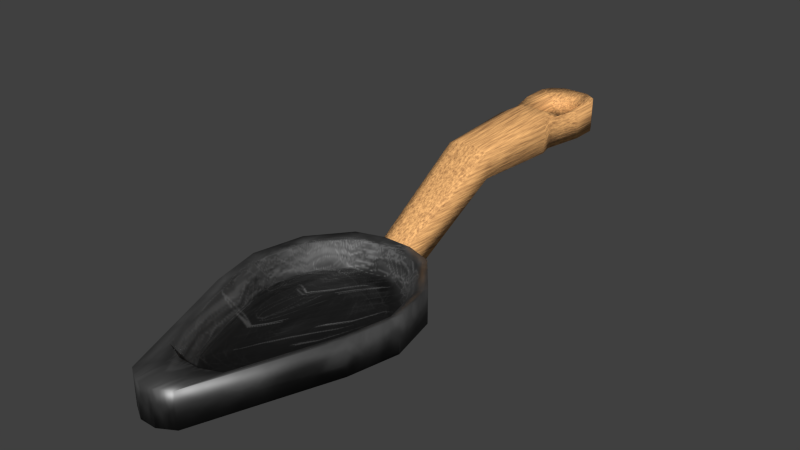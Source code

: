 # Source: trowel.blend  (saved by Blender 5.2.45; exported with 4.5.12 LTS)
import bpy
from mathutils import Matrix  # noqa: F401  (used for matrix-valued properties, if any)

bpy.ops.wm.read_factory_settings(use_empty=True)
scene = bpy.context.scene
scene.name = 'Scene'

# ---- collections
col_collection_1 = bpy.data.collections.new('Collection 1'); scene.collection.children.link(col_collection_1)

# ---- images (referenced by path relative to the original .blend; pixels are not part of the script)
import os
ASSET_DIR = os.environ.get("B2B_ASSET_DIR", "")  # directory of the original .blend (textures are referenced by path, not embedded)
HERE = os.path.dirname(os.path.abspath(__file__))  # packed textures are extracted next to this script under _unpacked/

def load_image(name, relpath, width, height, colorspace="sRGB"):
    """Load a texture the original file referenced (path relative to the .blend, or extracted next to this script)."""
    p = next((c for c in (os.path.join(HERE, relpath), os.path.join(ASSET_DIR, relpath)) if relpath and os.path.exists(c)), "")
    if p:
        img = bpy.data.images.load(p, check_existing=True)
        img.name = name
    else:  # same state as the original file: an image datablock whose file is absent (Cycles renders it pink)
        img = bpy.data.images.new(name, width, height)
        img.source = "FILE"
        img.filepath = "//" + (relpath or name)
    img.colorspace_settings.name = colorspace
    return img
img_pan_diffuse_png = load_image('pan_diffuse.png', '_unpacked/pan_diffuse.a1afd016.png', 512, 512, 'sRGB')

# ---- materials (node trees are filled in below, after node groups)
mat_seasonediron = bpy.data.materials.new('SeasonedIron')
mat_carvedwood = bpy.data.materials.new('CarvedWood')

# ---- material node trees
mat_seasonediron.use_nodes = True; mat_seasonediron.node_tree.nodes.clear()
_N = mat_seasonediron.node_tree.nodes; _L = mat_seasonediron.node_tree.links
n0 = _N.new('ShaderNodeBsdfPrincipled'); n0.name = 'Principled BSDF'; n0.location = (-260, 139)
n0.inputs[1].default_value = 0.65
n0.inputs[2].default_value = 0.45
n0.inputs[10].default_value = 0.005
n1 = _N.new('ShaderNodeOutputMaterial'); n1.name = 'Material Output'; n1.location = (140, 139)
n2 = _N.new('ShaderNodeTexImage'); n2.name = 'Image Texture'; n2.location = (-651, 86)
n2.image = img_pan_diffuse_png
n3 = _N.new('ShaderNodeMixRGB'); n3.name = 'InventoryVisibility'; n3.location = (-510, 339)
n3.label = 'Brighter on black inventory'
n3.blend_type = 'MULTIPLY'
n3.inputs[0].default_value = 1.0
n3.inputs[2].default_value = (3.0, 3.0, 3.0, 1.0)
_L.new(n0.outputs[0], n1.inputs[0])
_L.new(n2.outputs[0], n3.inputs[1])
_L.new(n3.outputs[0], n0.inputs[0])
n1.is_active_output = True
mat_carvedwood.use_nodes = True; mat_carvedwood.node_tree.nodes.clear()
_N = mat_carvedwood.node_tree.nodes; _L = mat_carvedwood.node_tree.links
n0 = _N.new('ShaderNodeBsdfPrincipled'); n0.name = 'Principled BSDF'; n0.location = (-200, 100)
n0.inputs[2].default_value = 0.78
n0.inputs[10].default_value = 0.005
n1 = _N.new('ShaderNodeOutputMaterial'); n1.name = 'Material Output'; n1.location = (200, 100)
n2 = _N.new('ShaderNodeTexCoord'); n2.name = 'Texture Coordinate'; n2.location = (0, 0)
n3 = _N.new('ShaderNodeVectorMath'); n3.name = 'Vector Math'; n3.location = (0, 0)
n3.operation = 'MULTIPLY'
n3.inputs[1].default_value = (6.0, 1.0, 10.0)
n4 = _N.new('ShaderNodeTexNoise'); n4.name = 'Noise Texture'; n4.location = (-705, -34)
n4.width = 160
n4.inputs[3].default_value = 3.0
n4.inputs[4].default_value = 0.7
n5 = _N.new('ShaderNodeValToRGB'); n5.name = 'Color Ramp'; n5.location = (-743, 192)
while len(n5.color_ramp.elements) > 1: n5.color_ramp.elements.remove(n5.color_ramp.elements[-1])
n5.color_ramp.elements[0].position = 0.2; n5.color_ramp.elements[0].color = (0.09, 0.035, 0.012, 1.0)
_e = n5.color_ramp.elements.new(0.8); _e.color = (0.48, 0.26, 0.095, 1.0)
n6 = _N.new('ShaderNodeBump'); n6.name = 'Bump'; n6.location = (-454, -15)
n6.inputs[0].default_value = 0.18
n6.inputs[1].default_value = 0.006
n7 = _N.new('ShaderNodeMixRGB'); n7.name = 'InventoryVisibility'; n7.location = (-450, 300)
n7.label = 'Brighter on black inventory'
n7.blend_type = 'MULTIPLY'
n7.inputs[0].default_value = 1.0
n7.inputs[2].default_value = (3.0, 3.0, 3.0, 1.0)
_L.new(n0.outputs[0], n1.inputs[0])
_L.new(n2.outputs[0], n3.inputs[0])
_L.new(n3.outputs[0], n4.inputs[0])
_L.new(n4.outputs[0], n5.inputs[0])
_L.new(n4.outputs[0], n6.inputs[3])
_L.new(n6.outputs[0], n0.inputs[5])
_L.new(n5.outputs[0], n7.inputs[1])
_L.new(n7.outputs[0], n0.inputs[0])
n1.is_active_output = True

# ---- world
world_world = bpy.data.worlds.new('World'); scene.world = world_world
world_world.use_nodes = True; world_world.node_tree.nodes.clear()
_N = world_world.node_tree.nodes; _L = world_world.node_tree.links
n0 = _N.new('ShaderNodeOutputWorld'); n0.name = 'World Output'; n0.location = (280, 0)
n1 = _N.new('ShaderNodeBackground'); n1.name = 'Background'; n1.location = (0, 0)
n1.inputs[0].default_value = (0.05088, 0.05088, 0.05088, 1.0)
n2 = _N.new('NodeFrame'); n2.name = 'Frame'; n2.location = (0, 0)
n2.label = 'Versioning: Use Nodes was removed'
n2.width = 160
n0.parent = n2
n1.parent = n2
_L.new(n1.outputs[0], n0.inputs[0])
n0.is_active_output = True
world_world.color = (0.05088, 0.05088, 0.05088)
world_world.use_sun_shadow = False
world_world.sun_shadow_jitter_overblur = 0.0
world_world.cycles.sampling_method = 'MANUAL'
world_world.cycles.sample_map_resolution = 256

# ---- meshes
me_cylinder_002 = bpy.data.meshes.new('Cylinder.002')
me_cylinder_002.from_pydata([(0.02788, -0.3193, 0.0), (0.02788, -0.3193, 0.04105), (0.08496, -0.1684, 0.0), (0.08496, -0.1684, 0.04105), (0.09811, -0.1087, 0.0), (0.09811, -0.1087, 0.04105), (0.08496, -0.04896, 0.0), (0.08496, -0.04896, 0.04105), (0.04905, -0.005256, 0.0), (0.04905, -0.005256, 0.04105), (-0.02788, -0.3193, 0.0), (-0.02788, -0.3193, 0.04105), (-0.08496, -0.1684, 0.0), (-0.08496, -0.1684, 0.04105), (-0.09811, -0.1087, 0.0), (-0.09811, -0.1087, 0.04105), (-0.08496, -0.04896, 0.0), (-0.08496, -0.04896, 0.04105), (-0.04905, -0.005256, 0.0), (-0.04905, -0.005256, 0.04105), (-0.01723, 0.005121, 0.0), (0.01723, 0.005121, 0.0), (0.01723, 0.005121, 0.04105), (-0.01723, 0.005121, 0.04105), (0.009794, -0.3297, 0.0), (-0.009794, -0.3297, 0.0), (-0.009794, -0.3297, 0.04105), (0.009794, -0.3297, 0.04105), (0.07571, -0.1618, 0.03779), (0.03555, -0.2714, 0.03779), (0.08742, -0.1087, 0.03779), (0.07571, -0.05546, 0.03779), (0.04371, -0.01652, 0.03779), (-0.07571, -0.1618, 0.03779), (-0.03555, -0.2714, 0.03779), (-0.08742, -0.1087, 0.03779), (-0.07571, -0.05546, 0.03779), (-0.04371, -0.01652, 0.03779), (-0.01587, -0.007444, 0.03779), (0.01587, -0.007444, 0.03779), (0.01291, -0.2805, 0.03779), (-0.01291, -0.2805, 0.03779), (0.06683, -0.1556, 0.01092), (0.03139, -0.2606, 0.01092), (0.07717, -0.1087, 0.01092), (0.06683, -0.0617, 0.01092), (0.03859, -0.02732, 0.01092), (-0.06683, -0.1556, 0.01092), (-0.03139, -0.2606, 0.01092), (-0.07717, -0.1087, 0.01092), (-0.06683, -0.0617, 0.01092), (-0.03859, -0.02732, 0.01092), (-0.01457, -0.01949, 0.01092), (0.01457, -0.01949, 0.01092), (0.01185, -0.2685, 0.01092), (-0.01185, -0.2685, 0.01092), (-0.007426, 0.005121, 0.0), (-0.007426, 0.005121, 0.04105), (0.007426, 0.005121, 0.0), (0.007426, 0.005121, 0.04105), (-0.007426, -0.007444, 0.03779), (-0.007426, -0.01949, 0.01092), (0.007426, -0.007444, 0.03779), (0.007426, -0.01949, 0.01092), (1.665e-09, -0.3297, 0.04105), (1.665e-09, -0.3297, 0.0), (1.885e-09, -0.2805, 0.03779), (1.885e-09, -0.2685, 0.01092), (2.053e-09, -0.01949, 0.01092), (2.053e-09, -0.007444, 0.03779), (2.053e-09, 0.005121, 0.04105), (2.053e-09, 0.005121, 0.0)], [], [(18, 19, 23, 20), (0, 2, 3, 1), (2, 4, 5, 3), (4, 6, 7, 5), (6, 8, 9, 7), (25, 26, 11, 10), (10, 11, 13, 12), (12, 13, 15, 14), (14, 15, 17, 16), (24, 0, 1, 27), (16, 17, 19, 18), (8, 21, 22, 9), (38, 60, 57, 23), (66, 64, 27, 40), (53, 39, 62, 63), (34, 33, 13, 11), (33, 35, 15, 13), (35, 36, 17, 15), (36, 37, 19, 17), (54, 43, 53, 63), (66, 41, 26, 64), (37, 38, 23, 19), (41, 34, 11, 26), (54, 40, 29, 43), (69, 62, 59, 70), (48, 47, 33, 34), (47, 49, 35, 33), (49, 50, 36, 35), (50, 51, 37, 36), (55, 61, 52, 48), (67, 55, 41, 66), (29, 1, 3, 28), (51, 52, 38, 37), (55, 48, 34, 41), (31, 7, 9, 32), (39, 22, 59, 62), (52, 61, 60, 38), (68, 69, 60, 61), (69, 70, 57, 60), (42, 28, 30, 44), (40, 27, 1, 29), (68, 63, 62, 69), (28, 3, 5, 30), (46, 32, 39, 53), (47, 51, 50, 49), (48, 52, 51, 47), (67, 68, 61, 55), (30, 5, 7, 31), (20, 56, 71, 65, 25), (26, 25, 65, 64), (44, 30, 31, 45), (43, 42, 46, 53), (32, 9, 22, 39), (42, 44, 45, 46), (43, 29, 28, 42), (45, 31, 32, 46), (67, 66, 40, 54), (27, 64, 65, 24), (67, 54, 63, 68), (6, 4, 2), (18, 10, 12, 16), (18, 20, 25, 10), (58, 21, 24, 65, 71), (21, 8, 0, 24), (8, 6, 2, 0), (16, 12, 14)])
me_cylinder_002.polygons.foreach_set('use_smooth', [True] * 66)
_uv = me_cylinder_002.uv_layers.new(name='UVMap')
_uv.uv.foreach_set('vector', [0.3204, 0.9084, 0.3671, 0.9084, 0.3671, 0.9907, 0.3204, 0.9907, 0.841, 0.6053, 0.841, 0.5125, 0.8877, 0.5125, 0.8877, 0.6053, 0.9372, 0.3593, 0.9372, 0.2351, 0.9839, 0.2351, 0.9839, 0.3593, 0.9372, 0.2351, 0.9372, 0.1064, 0.9839, 0.1064, 0.9839, 0.2351, 0.9372, 0.1064, 0.9372, 0.007605, 0.9839, 0.007605, 0.9839, 0.1064, 0.841, 0.7766, 0.8877, 0.7766, 0.8877, 0.8588, 0.841, 0.8588, 0.841, 0.8588, 0.8877, 0.8588, 0.8877, 0.9516, 0.841, 0.9516, 0.9484, 0.8642, 0.9017, 0.8642, 0.9017, 0.74, 0.9484, 0.74, 0.9484, 0.74, 0.9017, 0.74, 0.9017, 0.6113, 0.9484, 0.6113, 0.841, 0.6875, 0.841, 0.6053, 0.8877, 0.6053, 0.8877, 0.6875, 0.9484, 0.6113, 0.9017, 0.6113, 0.9017, 0.5125, 0.9484, 0.5125, 0.2243, 0.9924, 0.2243, 0.9102, 0.271, 0.9102, 0.271, 0.9924, 0.4967, 0.2685, 0.502, 0.2895, 0.4782, 0.2965, 0.4721, 0.272, 0.8889, 0.1968, 0.9126, 0.1899, 0.9232, 0.2329, 0.8987, 0.2364, 0.447, 0.6631, 0.4164, 0.6665, 0.4164, 0.6447, 0.447, 0.6447, 0.8448, 0.09273, 0.7516, 0.03427, 0.7581, 0.007605, 0.8628, 0.07321, 0.7516, 0.03427, 0.6439, 0.03427, 0.6372, 0.007605, 0.7581, 0.007605, 0.6439, 0.03427, 0.5506, 0.09273, 0.5326, 0.07321, 0.6372, 0.007605, 0.5506, 0.09273, 0.4967, 0.194, 0.4721, 0.1869, 0.5326, 0.07321, 0.827, 0.6925, 0.827, 0.7568, 0.4901, 0.7905, 0.4857, 0.7727, 0.8889, 0.1968, 0.8791, 0.1572, 0.902, 0.1469, 0.9126, 0.1899, 0.4967, 0.194, 0.4967, 0.2685, 0.4721, 0.272, 0.4721, 0.1869, 0.8791, 0.1572, 0.8448, 0.09273, 0.8628, 0.07321, 0.902, 0.1469, 0.447, 0.8289, 0.4164, 0.8256, 0.4164, 0.7536, 0.447, 0.7669, 0.5065, 0.3081, 0.5111, 0.3266, 0.4873, 0.3335, 0.4827, 0.315, 0.8279, 0.1114, 0.7456, 0.05974, 0.7516, 0.03427, 0.8448, 0.09273, 0.993, 0.5242, 0.993, 0.6255, 0.9624, 0.6272, 0.9624, 0.5125, 0.993, 0.6255, 0.993, 0.7232, 0.9624, 0.7379, 0.9624, 0.6272, 0.5682, 0.1114, 0.5206, 0.2007, 0.4967, 0.194, 0.5506, 0.09273, 0.809, 0.6198, 0.4765, 0.7356, 0.4721, 0.7178, 0.7794, 0.5641, 0.447, 0.8666, 0.447, 0.9042, 0.4164, 0.9076, 0.4164, 0.8666, 0.8987, 0.3109, 0.9232, 0.3181, 0.8628, 0.4317, 0.8449, 0.4122, 0.447, 0.5258, 0.447, 0.5878, 0.4164, 0.5845, 0.4164, 0.5125, 0.447, 0.9042, 0.447, 0.9663, 0.4164, 0.9795, 0.4164, 0.9076, 0.6439, 0.4706, 0.6373, 0.4973, 0.5326, 0.4317, 0.5506, 0.4122, 0.5163, 0.3477, 0.4934, 0.358, 0.4873, 0.3335, 0.5111, 0.3266, 0.447, 0.5878, 0.447, 0.6063, 0.4164, 0.6063, 0.4164, 0.5845, 0.447, 0.6255, 0.4164, 0.6255, 0.4164, 0.6063, 0.447, 0.6063, 0.5065, 0.3081, 0.4827, 0.315, 0.4782, 0.2965, 0.502, 0.2895, 0.9624, 0.7648, 0.993, 0.7531, 0.993, 0.8678, 0.9624, 0.8661, 0.8987, 0.2364, 0.9232, 0.2329, 0.9232, 0.3181, 0.8987, 0.3109, 0.447, 0.6255, 0.447, 0.6447, 0.4164, 0.6447, 0.4164, 0.6255, 0.8449, 0.4122, 0.8628, 0.4317, 0.7581, 0.4973, 0.7516, 0.4706, 0.447, 0.7252, 0.4164, 0.7384, 0.4164, 0.6665, 0.447, 0.6631, 0.6971, 0.5125, 0.4721, 0.6535, 0.5197, 0.5641, 0.602, 0.5125, 0.7794, 0.5641, 0.4721, 0.7178, 0.4721, 0.6535, 0.6971, 0.5125, 0.818, 0.6561, 0.4811, 0.7541, 0.4765, 0.7356, 0.809, 0.6198, 0.7516, 0.4706, 0.7581, 0.4973, 0.6373, 0.4973, 0.6439, 0.4706, 0.4581, 0.272, 0.4521, 0.2964, 0.4475, 0.315, 0.01762, 0.1899, 0.02823, 0.1469, 0.8877, 0.7766, 0.841, 0.7766, 0.841, 0.7321, 0.8877, 0.7321, 0.9624, 0.8661, 0.993, 0.8678, 0.993, 0.9785, 0.9624, 0.9638, 0.827, 0.7568, 0.7794, 0.8461, 0.5197, 0.8461, 0.4901, 0.7905, 0.5506, 0.4122, 0.5326, 0.4317, 0.4934, 0.358, 0.5163, 0.3477, 0.7794, 0.8461, 0.6971, 0.8978, 0.602, 0.8978, 0.5197, 0.8461, 0.8755, 0.304, 0.8987, 0.3109, 0.8449, 0.4122, 0.828, 0.3934, 0.6505, 0.445, 0.6439, 0.4706, 0.5506, 0.4122, 0.5682, 0.3934, 0.447, 0.8666, 0.4164, 0.8666, 0.4164, 0.8256, 0.447, 0.8289, 0.8877, 0.6875, 0.8877, 0.7321, 0.841, 0.7321, 0.841, 0.6875, 0.818, 0.6561, 0.827, 0.6925, 0.4857, 0.7727, 0.4811, 0.7541, 0.293, 0.4973, 0.1721, 0.4973, 0.06744, 0.4317, 0.4581, 0.1869, 0.06744, 0.07322, 0.1721, 0.007607, 0.3977, 0.07321, 0.4581, 0.1869, 0.4581, 0.272, 0.02823, 0.1469, 0.06744, 0.07322, 0.4429, 0.3335, 0.4369, 0.358, 0.007006, 0.233, 0.01762, 0.1899, 0.4475, 0.315, 0.4369, 0.358, 0.3977, 0.4317, 0.007006, 0.3181, 0.007006, 0.233, 0.3977, 0.4317, 0.293, 0.4973, 0.06744, 0.4317, 0.007006, 0.3181, 0.3977, 0.07321, 0.1721, 0.007607, 0.293, 0.007605])
me_cylinder_002.materials.append(mat_seasonediron)
me_cylinder_002.use_remesh_preserve_volume = False
me_cylinder_002.use_remesh_preserve_attributes = False
me_cylinder_002.use_mirror_vertex_groups = False
me_cylinder_002.update()
me_cylinder_001 = bpy.data.meshes.new('Cylinder.001')
me_cylinder_001.from_pydata([(0.02576, 0.128, 0.1074), (-0.02576, 0.128, 0.1074), (0.02576, 0.128, 0.07807), (-0.02576, 0.128, 0.07807), (-0.01723, 0.005121, 0.0), (0.01723, 0.005121, 0.0), (0.01723, 0.005121, 0.04105), (-0.01723, 0.005121, 0.04105), (-0.02521, 0.2528, 0.07436), (-0.02521, 0.2528, 0.1111), (0.02521, 0.2528, 0.07436), (0.02521, 0.2528, 0.1111), (0.03605, 0.2989, 0.07436), (0.03605, 0.2989, 0.1111), (-0.03605, 0.2989, 0.07436), (-0.03605, 0.2989, 0.1111), (-0.01554, 0.35, 0.07436), (-0.02983, 0.3409, 0.07436), (-0.01862, 0.3261, 0.1029), (-0.01862, 0.3261, 0.08258), (0.01554, 0.35, 0.07436), (0.02983, 0.3409, 0.07436), (-0.03605, 0.3289, 0.1111), (-0.03605, 0.3289, 0.07436), (0.01862, 0.3261, 0.1029), (0.01862, 0.3261, 0.08258), (0.03605, 0.3289, 0.1111), (-0.01554, 0.128, 0.1128), (0.03605, 0.3289, 0.07436), (-0.01554, 0.128, 0.07271), (-0.007426, 0.005121, 0.0), (0.01554, 0.128, 0.1128), (-0.007426, 0.005121, 0.04105), (0.01554, 0.128, 0.07271), (0.007426, 0.005121, 0.0), (-0.01554, 0.2528, 0.1178), (-0.01554, 0.2528, 0.06763), (0.007426, 0.005121, 0.04105), (0.01554, 0.2528, 0.1178), (0.01554, 0.2528, 0.06763), (-0.01862, 0.2864, 0.1029), (-0.01862, 0.2864, 0.08258), (0.01862, 0.2864, 0.1029), (0.01862, 0.2864, 0.08258), (-0.02983, 0.3409, 0.1111), (-0.01554, 0.35, 0.1111), (0.02983, 0.3409, 0.1111), (0.01554, 0.35, 0.1111), (0.0, 0.2528, 0.1178), (0.0, 0.2759, 0.1029), (0.0, 0.2759, 0.08258), (2.053e-09, 0.005121, 0.04105), (0.0, 0.128, 0.1128), (0.0, 0.2528, 0.06763), (2.053e-09, 0.005121, 0.0), (0.0, 0.128, 0.07271), (0.0, 0.3337, 0.08258), (0.0, 0.35, 0.07436), (0.0, 0.3337, 0.1029), (0.0, 0.35, 0.1111), (0.0, 0.2334, 0.1168), (0.0, 0.2334, 0.06871), (-0.01554, 0.2334, 0.06871), (-0.01554, 0.2334, 0.1168), (-0.0309, 0.2334, 0.1103), (-0.0309, 0.2334, 0.07514), (0.01554, 0.2334, 0.06871), (0.01554, 0.2334, 0.1168), (0.0309, 0.2334, 0.1103), (0.0309, 0.2334, 0.07514)], [], [(41, 14, 23, 19), (66, 61, 53, 39), (47, 59, 58, 24), (62, 65, 8, 36), (4, 7, 1, 3), (39, 53, 50, 43), (7, 32, 27, 1), (65, 64, 9, 8), (33, 66, 69, 2), (43, 25, 28, 12), (68, 11, 38, 67), (66, 39, 10, 69), (5, 2, 0, 6), (69, 10, 11, 68), (52, 31, 67, 60), (9, 35, 40, 15), (8, 9, 15, 14), (36, 8, 14, 41), (39, 43, 12, 10), (12, 28, 26, 13), (10, 12, 13, 11), (30, 4, 3, 29), (64, 63, 35, 9), (48, 49, 40, 35), (49, 50, 41, 40), (60, 48, 35, 63), (51, 52, 27, 32), (2, 69, 68, 0), (15, 40, 18, 22), (40, 41, 19, 18), (14, 15, 22, 23), (13, 26, 24, 42), (34, 33, 2, 5), (17, 44, 45, 16), (22, 18, 45, 44), (23, 22, 44, 17), (20, 57, 59, 47), (19, 23, 17, 16), (6, 0, 31, 37), (29, 3, 65, 62), (3, 1, 64, 65), (45, 18, 58, 59), (16, 45, 59, 57), (19, 16, 57, 56), (18, 19, 56, 58), (30, 29, 55, 54), (62, 36, 53, 61), (36, 41, 50, 53), (42, 24, 25, 43), (26, 46, 47, 24), (0, 68, 67, 31), (21, 20, 47, 46), (1, 27, 63, 64), (52, 60, 63, 27), (11, 13, 42, 38), (29, 62, 61, 55), (28, 21, 46, 26), (25, 20, 21, 28), (24, 58, 56, 25), (60, 67, 38, 48), (33, 55, 61, 66), (51, 37, 31, 52), (49, 42, 43, 50), (48, 38, 42, 49), (34, 54, 55, 33), (25, 56, 57, 20)])
me_cylinder_001.polygons.foreach_set('use_smooth', [True] * 66)
_uv = me_cylinder_001.uv_layers.new(name='UVMap')
_uv.uv.foreach_set('vector', [0.3826, 0.8146, 0.4024, 0.8301, 0.4024, 0.8672, 0.3826, 0.8636, 0.3437, 0.7493, 0.3614, 0.7493, 0.3614, 0.7733, 0.3437, 0.7733, 0.2477, 0.5125, 0.2654, 0.5125, 0.2654, 0.5328, 0.2442, 0.5422, 0.3791, 0.7493, 0.3966, 0.7492, 0.3901, 0.7732, 0.3791, 0.7733, 0.2103, 0.9046, 0.165, 0.8924, 0.1157, 0.7679, 0.1481, 0.7767, 0.3437, 0.7733, 0.3614, 0.7733, 0.3614, 0.8016, 0.3402, 0.8146, 0.3064, 0.895, 0.283, 0.895, 0.283, 0.7867, 0.2947, 0.7868, 0.18, 0.6519, 0.1412, 0.6414, 0.1457, 0.6175, 0.1863, 0.6284, 0.3437, 0.6191, 0.3437, 0.7493, 0.3262, 0.7492, 0.3321, 0.619, 0.3402, 0.8146, 0.3402, 0.8636, 0.3204, 0.8672, 0.3204, 0.8301, 0.2302, 0.6566, 0.2367, 0.6325, 0.2477, 0.6324, 0.2477, 0.6565, 0.3437, 0.7493, 0.3437, 0.7733, 0.3327, 0.7732, 0.3262, 0.7492, 0.1017, 0.5125, 0.03939, 0.6405, 0.007006, 0.6492, 0.05634, 0.5248, 0.07137, 0.7652, 0.07766, 0.7887, 0.03706, 0.7996, 0.03251, 0.7757, 0.2654, 0.7867, 0.2477, 0.7867, 0.2477, 0.6565, 0.2654, 0.6565, 0.294, 0.6325, 0.283, 0.6324, 0.2865, 0.5912, 0.3064, 0.5757, 0.1863, 0.6284, 0.1457, 0.6175, 0.1581, 0.5633, 0.1987, 0.5742, 0.3791, 0.7733, 0.3901, 0.7732, 0.4024, 0.8301, 0.3826, 0.8146, 0.3437, 0.7733, 0.3402, 0.8146, 0.3204, 0.8301, 0.3327, 0.7732, 0.09005, 0.8429, 0.09829, 0.8789, 0.05769, 0.8898, 0.04946, 0.8538, 0.07766, 0.7887, 0.09005, 0.8429, 0.04946, 0.8538, 0.03706, 0.7996, 0.3791, 0.5125, 0.4024, 0.5125, 0.3907, 0.619, 0.3791, 0.6191, 0.3005, 0.6566, 0.283, 0.6565, 0.283, 0.6324, 0.294, 0.6325, 0.2654, 0.6324, 0.2654, 0.6041, 0.2865, 0.5912, 0.283, 0.6324, 0.6254, 0.936, 0.6023, 0.936, 0.6023, 0.913, 0.6254, 0.913, 0.2654, 0.6565, 0.2654, 0.6324, 0.283, 0.6324, 0.283, 0.6565, 0.2654, 0.895, 0.2654, 0.7867, 0.283, 0.7867, 0.283, 0.895, 0.03939, 0.6405, 0.07137, 0.7652, 0.03251, 0.7757, 0.007006, 0.6492, 0.3064, 0.5757, 0.2865, 0.5912, 0.2865, 0.5422, 0.3064, 0.5385, 0.5511, 0.9619, 0.528, 0.9619, 0.528, 0.913, 0.5511, 0.913, 0.1987, 0.5742, 0.1581, 0.5633, 0.1664, 0.5273, 0.207, 0.5382, 0.2243, 0.5757, 0.2243, 0.5385, 0.2442, 0.5422, 0.2442, 0.5912, 0.3437, 0.5125, 0.3437, 0.6191, 0.3321, 0.619, 0.3204, 0.5125, 0.514, 0.9866, 0.4721, 0.9866, 0.4721, 0.969, 0.514, 0.969, 0.3064, 0.5385, 0.2865, 0.5422, 0.283, 0.5125, 0.2993, 0.5238, 0.207, 0.5382, 0.1664, 0.5273, 0.1697, 0.5125, 0.2103, 0.5235, 0.514, 0.9306, 0.514, 0.9498, 0.4721, 0.9498, 0.4721, 0.9306, 0.3826, 0.8636, 0.4024, 0.8672, 0.3953, 0.882, 0.3791, 0.8932, 0.2243, 0.895, 0.236, 0.7868, 0.2477, 0.7867, 0.2477, 0.895, 0.3791, 0.6191, 0.3907, 0.619, 0.3966, 0.7492, 0.3791, 0.7493, 0.1481, 0.7767, 0.1157, 0.7679, 0.1412, 0.6414, 0.18, 0.6519, 0.283, 0.5125, 0.2865, 0.5422, 0.2654, 0.5328, 0.2654, 0.5125, 0.514, 0.969, 0.4721, 0.969, 0.4721, 0.9498, 0.514, 0.9498, 0.3826, 0.8636, 0.3791, 0.8932, 0.3614, 0.8932, 0.3614, 0.873, 0.6394, 0.913, 0.6625, 0.913, 0.6625, 0.936, 0.6394, 0.936, 0.3791, 0.5125, 0.3791, 0.6191, 0.3614, 0.6191, 0.3614, 0.5125, 0.3791, 0.7493, 0.3791, 0.7733, 0.3614, 0.7733, 0.3614, 0.7493, 0.3791, 0.7733, 0.3826, 0.8146, 0.3614, 0.8016, 0.3614, 0.7733, 0.5651, 0.9619, 0.5651, 0.913, 0.5882, 0.913, 0.5882, 0.9619, 0.2243, 0.5385, 0.2314, 0.5238, 0.2477, 0.5125, 0.2442, 0.5422, 0.236, 0.7868, 0.2302, 0.6566, 0.2477, 0.6565, 0.2477, 0.7867, 0.514, 0.913, 0.514, 0.9306, 0.4721, 0.9306, 0.4721, 0.913, 0.2947, 0.7868, 0.283, 0.7867, 0.283, 0.6565, 0.3005, 0.6566, 0.2654, 0.7867, 0.2654, 0.6565, 0.283, 0.6565, 0.283, 0.7867, 0.2367, 0.6325, 0.2243, 0.5757, 0.2442, 0.5912, 0.2477, 0.6324, 0.3791, 0.6191, 0.3791, 0.7493, 0.3614, 0.7493, 0.3614, 0.6191, 0.09829, 0.8789, 0.1017, 0.8936, 0.06107, 0.9046, 0.05769, 0.8898, 0.3402, 0.8636, 0.3437, 0.8932, 0.3275, 0.882, 0.3204, 0.8672, 0.6394, 0.959, 0.6394, 0.936, 0.6625, 0.936, 0.6625, 0.959, 0.2654, 0.6565, 0.2477, 0.6565, 0.2477, 0.6324, 0.2654, 0.6324, 0.3437, 0.6191, 0.3614, 0.6191, 0.3614, 0.7493, 0.3437, 0.7493, 0.2654, 0.895, 0.2477, 0.895, 0.2477, 0.7867, 0.2654, 0.7867, 0.6254, 0.936, 0.6254, 0.959, 0.6023, 0.959, 0.6023, 0.936, 0.2654, 0.6324, 0.2477, 0.6324, 0.2442, 0.5912, 0.2654, 0.6041, 0.3437, 0.5125, 0.3614, 0.5125, 0.3614, 0.6191, 0.3437, 0.6191, 0.3402, 0.8636, 0.3614, 0.873, 0.3614, 0.8932, 0.3437, 0.8932])
me_cylinder_001.materials.append(mat_carvedwood)
me_cylinder_001.use_remesh_preserve_volume = False
me_cylinder_001.use_remesh_preserve_attributes = False
me_cylinder_001.use_mirror_vertex_groups = False
me_cylinder_001.update()

# ---- objects
ob_head = bpy.data.objects.new('Head', me_cylinder_002)
ob_handle = bpy.data.objects.new('Handle', me_cylinder_001)

# ---- transforms, parenting, visibility, modifiers, constraints
ob_head.location = (0.0, 0.0, 0.0)
ob_head.lineart.crease_threshold = 0.0
ob_handle.location = (0.0, 0.0, 0.0)
ob_handle.lineart.crease_threshold = 0.0

# ---- collection membership
scene.collection.objects.link(ob_head)
scene.collection.objects.link(ob_handle)

# ---- scene / render settings (as saved in the file)
scene.frame_start = 1; scene.frame_end = 250; scene.frame_set(1)
scene.render.engine = 'BLENDER_EEVEE_NEXT'
scene.render.resolution_percentage = 50
scene.render.dither_intensity = 0.0
scene.render.bake_type = 'DISPLACEMENT'
scene.render.bake_bias = 0.0
scene.render.bake_samples = 0
scene.cycles.use_denoising = False
scene.cycles.samples = 10
scene.cycles.sampling_pattern = 'TABULATED_SOBOL'
scene.cycles.light_sampling_threshold = 0.0
scene.cycles.use_adaptive_sampling = False
scene.cycles.use_light_tree = False
scene.cycles.blur_glossy = 0.0
scene.cycles.pixel_filter_type = 'GAUSSIAN'
scene.cycles.sample_clamp_indirect = 0.0
scene.eevee.fast_gi_thickness_near = 0.1
scene.eevee.fast_gi_thickness_far = 0.0
scene.view_settings.view_transform = 'Standard'
bpy.context.view_layer.update()

# ---- added for rendering (the .blend has no active camera and no usable light): camera, sun
cam_auto = bpy.data.cameras.new('AutoCamera')
cam_auto.lens = 50.0
cam_auto.sensor_width = 36.0
cam_auto.clip_end = 1000.0
ob_auto_camera = bpy.data.objects.new('AutoCamera', cam_auto)
scene.collection.objects.link(ob_auto_camera)
ob_auto_camera.location = (0.663567, -0.786127, 0.589778)
ob_auto_camera.rotation_euler = (1.09748, -7.21219e-08, 0.694738)
scene.camera = ob_auto_camera
light_auto_sun = bpy.data.lights.new('AutoSun', 'SUN')
light_auto_sun.energy = 3.0
light_auto_sun.angle = 0.0523599
ob_auto_sun = bpy.data.objects.new('AutoSun', light_auto_sun)
scene.collection.objects.link(ob_auto_sun)
ob_auto_sun.rotation_euler = (0.872665, 0.174533, 0.523599)
bpy.context.view_layer.update()
